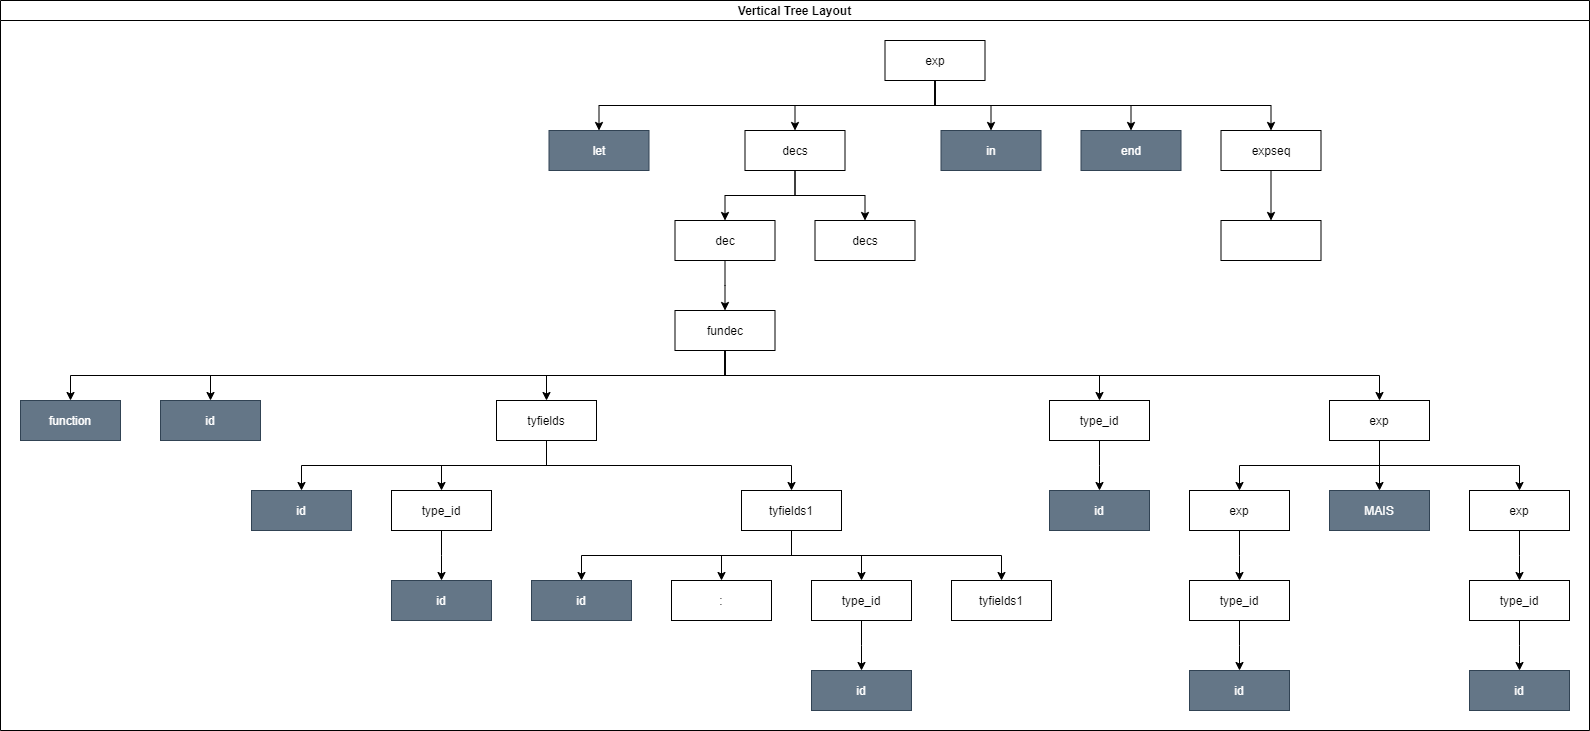

The diagram above was exported from draw.io. Its source (the exported page's mxGraphModel, read from the mxfile embedded in the PNG):
<mxGraphModel dx="1102" dy="288" grid="1" gridSize="10" guides="1" tooltips="1" connect="1" arrows="1" fold="1" page="1" pageScale="1" pageWidth="827" pageHeight="1169" math="0" shadow="0">
  <root>
    <mxCell id="0" />
    <mxCell id="1" parent="0" />
    <mxCell id="MxgeXDDGkeG4KNKxKGb4-1" value="Vertical Tree Layout" style="swimlane;startSize=20;horizontal=1;childLayout=treeLayout;horizontalTree=0;resizable=0;containerType=tree;" parent="1" vertex="1">
      <mxGeometry x="290" y="160" width="1589" height="730" as="geometry" />
    </mxCell>
    <mxCell id="MxgeXDDGkeG4KNKxKGb4-2" value="exp" style="whiteSpace=wrap;html=1;" parent="MxgeXDDGkeG4KNKxKGb4-1" vertex="1">
      <mxGeometry x="884.5" y="40" width="100" height="40" as="geometry" />
    </mxCell>
    <mxCell id="MxgeXDDGkeG4KNKxKGb4-3" value="let" style="whiteSpace=wrap;html=1;fillColor=#647687;fontColor=#ffffff;strokeColor=#314354;" parent="MxgeXDDGkeG4KNKxKGb4-1" vertex="1">
      <mxGeometry x="548.5" y="130" width="100" height="40" as="geometry" />
    </mxCell>
    <mxCell id="MxgeXDDGkeG4KNKxKGb4-4" value="" style="edgeStyle=elbowEdgeStyle;elbow=vertical;html=1;rounded=0;" parent="MxgeXDDGkeG4KNKxKGb4-1" source="MxgeXDDGkeG4KNKxKGb4-2" target="MxgeXDDGkeG4KNKxKGb4-3" edge="1">
      <mxGeometry relative="1" as="geometry" />
    </mxCell>
    <mxCell id="MxgeXDDGkeG4KNKxKGb4-5" value="decs" style="whiteSpace=wrap;html=1;" parent="MxgeXDDGkeG4KNKxKGb4-1" vertex="1">
      <mxGeometry x="744.5" y="130" width="100" height="40" as="geometry" />
    </mxCell>
    <mxCell id="MxgeXDDGkeG4KNKxKGb4-6" value="" style="edgeStyle=elbowEdgeStyle;elbow=vertical;html=1;rounded=0;" parent="MxgeXDDGkeG4KNKxKGb4-1" source="MxgeXDDGkeG4KNKxKGb4-2" target="MxgeXDDGkeG4KNKxKGb4-5" edge="1">
      <mxGeometry relative="1" as="geometry" />
    </mxCell>
    <mxCell id="MxgeXDDGkeG4KNKxKGb4-7" value="" style="edgeStyle=orthogonalEdgeStyle;rounded=0;orthogonalLoop=1;jettySize=auto;html=1;" parent="MxgeXDDGkeG4KNKxKGb4-1" source="MxgeXDDGkeG4KNKxKGb4-2" target="MxgeXDDGkeG4KNKxKGb4-8" edge="1">
      <mxGeometry relative="1" as="geometry" />
    </mxCell>
    <mxCell id="MxgeXDDGkeG4KNKxKGb4-8" value="in" style="whiteSpace=wrap;html=1;fillColor=#647687;fontColor=#ffffff;strokeColor=#314354;" parent="MxgeXDDGkeG4KNKxKGb4-1" vertex="1">
      <mxGeometry x="940.5" y="130" width="100" height="40" as="geometry" />
    </mxCell>
    <mxCell id="MxgeXDDGkeG4KNKxKGb4-9" value="" style="edgeStyle=orthogonalEdgeStyle;rounded=0;orthogonalLoop=1;jettySize=auto;html=1;exitX=0.5;exitY=1;exitDx=0;exitDy=0;" parent="MxgeXDDGkeG4KNKxKGb4-1" source="MxgeXDDGkeG4KNKxKGb4-2" target="MxgeXDDGkeG4KNKxKGb4-10" edge="1">
      <mxGeometry relative="1" as="geometry" />
    </mxCell>
    <mxCell id="MxgeXDDGkeG4KNKxKGb4-10" value="end" style="whiteSpace=wrap;html=1;fillColor=#647687;fontColor=#ffffff;strokeColor=#314354;" parent="MxgeXDDGkeG4KNKxKGb4-1" vertex="1">
      <mxGeometry x="1080.5" y="130" width="100" height="40" as="geometry" />
    </mxCell>
    <mxCell id="MxgeXDDGkeG4KNKxKGb4-11" value="" style="edgeStyle=orthogonalEdgeStyle;rounded=0;orthogonalLoop=1;jettySize=auto;html=1;exitX=0.5;exitY=1;exitDx=0;exitDy=0;" parent="MxgeXDDGkeG4KNKxKGb4-1" source="MxgeXDDGkeG4KNKxKGb4-2" target="MxgeXDDGkeG4KNKxKGb4-12" edge="1">
      <mxGeometry relative="1" as="geometry" />
    </mxCell>
    <mxCell id="MxgeXDDGkeG4KNKxKGb4-12" value="expseq" style="whiteSpace=wrap;html=1;" parent="MxgeXDDGkeG4KNKxKGb4-1" vertex="1">
      <mxGeometry x="1220.5" y="130" width="100" height="40" as="geometry" />
    </mxCell>
    <mxCell id="MxgeXDDGkeG4KNKxKGb4-15" value="" style="edgeStyle=elbowEdgeStyle;elbow=vertical;html=1;rounded=0;" parent="MxgeXDDGkeG4KNKxKGb4-1" source="MxgeXDDGkeG4KNKxKGb4-5" target="MxgeXDDGkeG4KNKxKGb4-16" edge="1">
      <mxGeometry relative="1" as="geometry">
        <mxPoint x="-6519.6" y="240" as="sourcePoint" />
      </mxGeometry>
    </mxCell>
    <mxCell id="MxgeXDDGkeG4KNKxKGb4-16" value="dec" style="whiteSpace=wrap;html=1;" parent="MxgeXDDGkeG4KNKxKGb4-1" vertex="1">
      <mxGeometry x="674.5" y="220" width="100" height="40" as="geometry" />
    </mxCell>
    <mxCell id="MxgeXDDGkeG4KNKxKGb4-17" value="" style="edgeStyle=orthogonalEdgeStyle;rounded=0;orthogonalLoop=1;jettySize=auto;html=1;exitX=0.5;exitY=1;exitDx=0;exitDy=0;" parent="MxgeXDDGkeG4KNKxKGb4-1" source="MxgeXDDGkeG4KNKxKGb4-12" target="MxgeXDDGkeG4KNKxKGb4-18" edge="1">
      <mxGeometry relative="1" as="geometry">
        <mxPoint x="-6519.6" y="240" as="sourcePoint" />
      </mxGeometry>
    </mxCell>
    <mxCell id="MxgeXDDGkeG4KNKxKGb4-18" value="&amp;nbsp;" style="whiteSpace=wrap;html=1;" parent="MxgeXDDGkeG4KNKxKGb4-1" vertex="1">
      <mxGeometry x="1220.5" y="220" width="100" height="40" as="geometry" />
    </mxCell>
    <mxCell id="MxgeXDDGkeG4KNKxKGb4-19" value="" style="edgeStyle=elbowEdgeStyle;elbow=vertical;html=1;rounded=0;" parent="MxgeXDDGkeG4KNKxKGb4-1" source="MxgeXDDGkeG4KNKxKGb4-5" target="MxgeXDDGkeG4KNKxKGb4-20" edge="1">
      <mxGeometry relative="1" as="geometry">
        <mxPoint x="-6519.6" y="240" as="sourcePoint" />
      </mxGeometry>
    </mxCell>
    <mxCell id="MxgeXDDGkeG4KNKxKGb4-20" value="decs" style="whiteSpace=wrap;html=1;" parent="MxgeXDDGkeG4KNKxKGb4-1" vertex="1">
      <mxGeometry x="814.5" y="220" width="100" height="40" as="geometry" />
    </mxCell>
    <mxCell id="MxgeXDDGkeG4KNKxKGb4-21" value="" style="edgeStyle=elbowEdgeStyle;elbow=vertical;html=1;rounded=0;" parent="MxgeXDDGkeG4KNKxKGb4-1" source="MxgeXDDGkeG4KNKxKGb4-16" target="MxgeXDDGkeG4KNKxKGb4-22" edge="1">
      <mxGeometry relative="1" as="geometry">
        <mxPoint x="-6323.6" y="330" as="sourcePoint" />
      </mxGeometry>
    </mxCell>
    <mxCell id="MxgeXDDGkeG4KNKxKGb4-22" value="fundec" style="whiteSpace=wrap;html=1;" parent="MxgeXDDGkeG4KNKxKGb4-1" vertex="1">
      <mxGeometry x="674.5" y="310" width="100" height="40" as="geometry" />
    </mxCell>
    <mxCell id="MxgeXDDGkeG4KNKxKGb4-23" value="" style="edgeStyle=elbowEdgeStyle;elbow=vertical;html=1;rounded=0;" parent="MxgeXDDGkeG4KNKxKGb4-1" source="MxgeXDDGkeG4KNKxKGb4-22" target="MxgeXDDGkeG4KNKxKGb4-24" edge="1">
      <mxGeometry relative="1" as="geometry">
        <mxPoint x="-6393.6" y="420" as="sourcePoint" />
      </mxGeometry>
    </mxCell>
    <mxCell id="MxgeXDDGkeG4KNKxKGb4-24" value="function" style="whiteSpace=wrap;html=1;fillColor=#647687;strokeColor=#314354;fontColor=#ffffff;" parent="MxgeXDDGkeG4KNKxKGb4-1" vertex="1">
      <mxGeometry x="20" y="400" width="100" height="40" as="geometry" />
    </mxCell>
    <mxCell id="MxgeXDDGkeG4KNKxKGb4-25" value="" style="edgeStyle=elbowEdgeStyle;elbow=vertical;html=1;rounded=0;" parent="MxgeXDDGkeG4KNKxKGb4-1" source="MxgeXDDGkeG4KNKxKGb4-22" target="MxgeXDDGkeG4KNKxKGb4-26" edge="1">
      <mxGeometry relative="1" as="geometry">
        <mxPoint x="-6393.6" y="420" as="sourcePoint" />
      </mxGeometry>
    </mxCell>
    <mxCell id="MxgeXDDGkeG4KNKxKGb4-26" value="id" style="whiteSpace=wrap;html=1;fillColor=#647687;fontColor=#ffffff;strokeColor=#314354;" parent="MxgeXDDGkeG4KNKxKGb4-1" vertex="1">
      <mxGeometry x="160" y="400" width="100" height="40" as="geometry" />
    </mxCell>
    <mxCell id="MxgeXDDGkeG4KNKxKGb4-27" value="" style="edgeStyle=elbowEdgeStyle;elbow=vertical;html=1;rounded=0;" parent="MxgeXDDGkeG4KNKxKGb4-1" source="MxgeXDDGkeG4KNKxKGb4-22" target="MxgeXDDGkeG4KNKxKGb4-28" edge="1">
      <mxGeometry relative="1" as="geometry">
        <mxPoint x="-6393.6" y="420" as="sourcePoint" />
      </mxGeometry>
    </mxCell>
    <mxCell id="MxgeXDDGkeG4KNKxKGb4-28" value="tyfields" style="whiteSpace=wrap;html=1;" parent="MxgeXDDGkeG4KNKxKGb4-1" vertex="1">
      <mxGeometry x="496" y="400" width="100" height="40" as="geometry" />
    </mxCell>
    <mxCell id="MxgeXDDGkeG4KNKxKGb4-29" value="" style="edgeStyle=elbowEdgeStyle;elbow=vertical;html=1;rounded=0;" parent="MxgeXDDGkeG4KNKxKGb4-1" source="MxgeXDDGkeG4KNKxKGb4-22" target="MxgeXDDGkeG4KNKxKGb4-30" edge="1">
      <mxGeometry relative="1" as="geometry">
        <mxPoint x="-6393.6" y="420" as="sourcePoint" />
      </mxGeometry>
    </mxCell>
    <mxCell id="MxgeXDDGkeG4KNKxKGb4-30" value="type_id" style="whiteSpace=wrap;html=1;" parent="MxgeXDDGkeG4KNKxKGb4-1" vertex="1">
      <mxGeometry x="1049" y="400" width="100" height="40" as="geometry" />
    </mxCell>
    <mxCell id="MxgeXDDGkeG4KNKxKGb4-31" value="" style="edgeStyle=elbowEdgeStyle;elbow=vertical;html=1;rounded=0;" parent="MxgeXDDGkeG4KNKxKGb4-1" source="MxgeXDDGkeG4KNKxKGb4-22" target="MxgeXDDGkeG4KNKxKGb4-32" edge="1">
      <mxGeometry relative="1" as="geometry">
        <mxPoint x="-5973.6" y="420" as="sourcePoint" />
      </mxGeometry>
    </mxCell>
    <mxCell id="MxgeXDDGkeG4KNKxKGb4-32" value="exp" style="whiteSpace=wrap;html=1;" parent="MxgeXDDGkeG4KNKxKGb4-1" vertex="1">
      <mxGeometry x="1329" y="400" width="100" height="40" as="geometry" />
    </mxCell>
    <mxCell id="MxgeXDDGkeG4KNKxKGb4-33" value="" style="edgeStyle=elbowEdgeStyle;elbow=vertical;html=1;rounded=0;" parent="MxgeXDDGkeG4KNKxKGb4-1" source="MxgeXDDGkeG4KNKxKGb4-32" target="MxgeXDDGkeG4KNKxKGb4-34" edge="1">
      <mxGeometry relative="1" as="geometry">
        <mxPoint x="-5483.6" y="510" as="sourcePoint" />
      </mxGeometry>
    </mxCell>
    <mxCell id="MxgeXDDGkeG4KNKxKGb4-34" value="exp" style="whiteSpace=wrap;html=1;" parent="MxgeXDDGkeG4KNKxKGb4-1" vertex="1">
      <mxGeometry x="1189" y="490" width="100" height="40" as="geometry" />
    </mxCell>
    <mxCell id="MxgeXDDGkeG4KNKxKGb4-35" value="" style="edgeStyle=elbowEdgeStyle;elbow=vertical;html=1;rounded=0;" parent="MxgeXDDGkeG4KNKxKGb4-1" source="MxgeXDDGkeG4KNKxKGb4-32" target="MxgeXDDGkeG4KNKxKGb4-36" edge="1">
      <mxGeometry relative="1" as="geometry">
        <mxPoint x="-5483.6" y="510" as="sourcePoint" />
      </mxGeometry>
    </mxCell>
    <mxCell id="MxgeXDDGkeG4KNKxKGb4-36" value="MAIS" style="whiteSpace=wrap;html=1;fillColor=#647687;fontColor=#ffffff;strokeColor=#314354;" parent="MxgeXDDGkeG4KNKxKGb4-1" vertex="1">
      <mxGeometry x="1329" y="490" width="100" height="40" as="geometry" />
    </mxCell>
    <mxCell id="MxgeXDDGkeG4KNKxKGb4-37" value="" style="edgeStyle=elbowEdgeStyle;elbow=vertical;html=1;rounded=0;" parent="MxgeXDDGkeG4KNKxKGb4-1" source="MxgeXDDGkeG4KNKxKGb4-32" target="MxgeXDDGkeG4KNKxKGb4-38" edge="1">
      <mxGeometry relative="1" as="geometry">
        <mxPoint x="-4965.6" y="510" as="sourcePoint" />
      </mxGeometry>
    </mxCell>
    <mxCell id="MxgeXDDGkeG4KNKxKGb4-38" value="exp" style="whiteSpace=wrap;html=1;" parent="MxgeXDDGkeG4KNKxKGb4-1" vertex="1">
      <mxGeometry x="1469" y="490" width="100" height="40" as="geometry" />
    </mxCell>
    <mxCell id="MxgeXDDGkeG4KNKxKGb4-39" value="" style="edgeStyle=elbowEdgeStyle;elbow=vertical;html=1;rounded=0;" parent="MxgeXDDGkeG4KNKxKGb4-1" source="MxgeXDDGkeG4KNKxKGb4-30" target="MxgeXDDGkeG4KNKxKGb4-40" edge="1">
      <mxGeometry relative="1" as="geometry">
        <mxPoint x="-4419.6" y="510" as="sourcePoint" />
      </mxGeometry>
    </mxCell>
    <mxCell id="MxgeXDDGkeG4KNKxKGb4-40" value="id" style="whiteSpace=wrap;html=1;fillColor=#647687;fontColor=#ffffff;strokeColor=#314354;" parent="MxgeXDDGkeG4KNKxKGb4-1" vertex="1">
      <mxGeometry x="1049" y="490" width="100" height="40" as="geometry" />
    </mxCell>
    <mxCell id="MxgeXDDGkeG4KNKxKGb4-41" value="" style="edgeStyle=elbowEdgeStyle;elbow=vertical;html=1;rounded=0;" parent="MxgeXDDGkeG4KNKxKGb4-1" source="MxgeXDDGkeG4KNKxKGb4-38" target="MxgeXDDGkeG4KNKxKGb4-42" edge="1">
      <mxGeometry relative="1" as="geometry">
        <mxPoint x="-4069.6" y="600" as="sourcePoint" />
      </mxGeometry>
    </mxCell>
    <mxCell id="MxgeXDDGkeG4KNKxKGb4-42" value="type_id" style="whiteSpace=wrap;html=1;" parent="MxgeXDDGkeG4KNKxKGb4-1" vertex="1">
      <mxGeometry x="1469" y="580" width="100" height="40" as="geometry" />
    </mxCell>
    <mxCell id="MxgeXDDGkeG4KNKxKGb4-43" value="" style="edgeStyle=elbowEdgeStyle;elbow=vertical;html=1;rounded=0;" parent="MxgeXDDGkeG4KNKxKGb4-1" source="MxgeXDDGkeG4KNKxKGb4-34" target="MxgeXDDGkeG4KNKxKGb4-44" edge="1">
      <mxGeometry relative="1" as="geometry">
        <mxPoint x="-4069.6" y="600" as="sourcePoint" />
      </mxGeometry>
    </mxCell>
    <mxCell id="MxgeXDDGkeG4KNKxKGb4-44" value="type_id" style="whiteSpace=wrap;html=1;" parent="MxgeXDDGkeG4KNKxKGb4-1" vertex="1">
      <mxGeometry x="1189" y="580" width="100" height="40" as="geometry" />
    </mxCell>
    <mxCell id="MxgeXDDGkeG4KNKxKGb4-45" value="" style="edgeStyle=elbowEdgeStyle;elbow=vertical;html=1;rounded=0;" parent="MxgeXDDGkeG4KNKxKGb4-1" source="MxgeXDDGkeG4KNKxKGb4-28" target="MxgeXDDGkeG4KNKxKGb4-46" edge="1">
      <mxGeometry relative="1" as="geometry">
        <mxPoint x="-4419.6" y="510" as="sourcePoint" />
      </mxGeometry>
    </mxCell>
    <mxCell id="MxgeXDDGkeG4KNKxKGb4-46" value="id" style="whiteSpace=wrap;html=1;fillColor=#647687;fontColor=#ffffff;strokeColor=#314354;" parent="MxgeXDDGkeG4KNKxKGb4-1" vertex="1">
      <mxGeometry x="251" y="490" width="100" height="40" as="geometry" />
    </mxCell>
    <mxCell id="MxgeXDDGkeG4KNKxKGb4-47" value="" style="edgeStyle=elbowEdgeStyle;elbow=vertical;html=1;rounded=0;" parent="MxgeXDDGkeG4KNKxKGb4-1" source="MxgeXDDGkeG4KNKxKGb4-28" target="MxgeXDDGkeG4KNKxKGb4-48" edge="1">
      <mxGeometry relative="1" as="geometry">
        <mxPoint x="-4419.6" y="510" as="sourcePoint" />
      </mxGeometry>
    </mxCell>
    <mxCell id="MxgeXDDGkeG4KNKxKGb4-48" value="type_id" style="whiteSpace=wrap;html=1;" parent="MxgeXDDGkeG4KNKxKGb4-1" vertex="1">
      <mxGeometry x="391" y="490" width="100" height="40" as="geometry" />
    </mxCell>
    <mxCell id="MxgeXDDGkeG4KNKxKGb4-49" value="" style="edgeStyle=elbowEdgeStyle;elbow=vertical;html=1;rounded=0;" parent="MxgeXDDGkeG4KNKxKGb4-1" source="MxgeXDDGkeG4KNKxKGb4-28" target="MxgeXDDGkeG4KNKxKGb4-50" edge="1">
      <mxGeometry relative="1" as="geometry">
        <mxPoint x="-3796.6" y="510" as="sourcePoint" />
      </mxGeometry>
    </mxCell>
    <mxCell id="MxgeXDDGkeG4KNKxKGb4-50" value="tyfields1" style="whiteSpace=wrap;html=1;" parent="MxgeXDDGkeG4KNKxKGb4-1" vertex="1">
      <mxGeometry x="741" y="490" width="100" height="40" as="geometry" />
    </mxCell>
    <mxCell id="MxgeXDDGkeG4KNKxKGb4-51" value="" style="edgeStyle=elbowEdgeStyle;elbow=vertical;html=1;rounded=0;" parent="MxgeXDDGkeG4KNKxKGb4-1" source="MxgeXDDGkeG4KNKxKGb4-50" target="MxgeXDDGkeG4KNKxKGb4-52" edge="1">
      <mxGeometry relative="1" as="geometry">
        <mxPoint x="-3194.6" y="600" as="sourcePoint" />
      </mxGeometry>
    </mxCell>
    <mxCell id="MxgeXDDGkeG4KNKxKGb4-52" value="id" style="whiteSpace=wrap;html=1;fillColor=#647687;fontColor=#ffffff;strokeColor=#314354;" parent="MxgeXDDGkeG4KNKxKGb4-1" vertex="1">
      <mxGeometry x="531" y="580" width="100" height="40" as="geometry" />
    </mxCell>
    <mxCell id="MxgeXDDGkeG4KNKxKGb4-53" value="" style="edgeStyle=elbowEdgeStyle;elbow=vertical;html=1;rounded=0;entryX=0.5;entryY=0;entryDx=0;entryDy=0;" parent="MxgeXDDGkeG4KNKxKGb4-1" source="MxgeXDDGkeG4KNKxKGb4-50" target="3" edge="1">
      <mxGeometry relative="1" as="geometry">
        <mxPoint x="-3194.6" y="600" as="sourcePoint" />
      </mxGeometry>
    </mxCell>
    <mxCell id="MxgeXDDGkeG4KNKxKGb4-54" value="type_id" style="whiteSpace=wrap;html=1;" parent="MxgeXDDGkeG4KNKxKGb4-1" vertex="1">
      <mxGeometry x="811" y="580" width="100" height="40" as="geometry" />
    </mxCell>
    <mxCell id="MxgeXDDGkeG4KNKxKGb4-55" value="" style="edgeStyle=elbowEdgeStyle;elbow=vertical;html=1;rounded=0;entryX=0.5;entryY=0;entryDx=0;entryDy=0;" parent="MxgeXDDGkeG4KNKxKGb4-1" source="MxgeXDDGkeG4KNKxKGb4-50" target="MxgeXDDGkeG4KNKxKGb4-54" edge="1">
      <mxGeometry relative="1" as="geometry">
        <mxPoint x="-2486.2" y="600" as="sourcePoint" />
      </mxGeometry>
    </mxCell>
    <mxCell id="MxgeXDDGkeG4KNKxKGb4-56" value="tyfields1" style="whiteSpace=wrap;html=1;" parent="MxgeXDDGkeG4KNKxKGb4-1" vertex="1">
      <mxGeometry x="951" y="580" width="100" height="40" as="geometry" />
    </mxCell>
    <mxCell id="MxgeXDDGkeG4KNKxKGb4-57" value="" style="edgeStyle=elbowEdgeStyle;elbow=vertical;html=1;rounded=0;" parent="MxgeXDDGkeG4KNKxKGb4-1" source="MxgeXDDGkeG4KNKxKGb4-54" target="MxgeXDDGkeG4KNKxKGb4-58" edge="1">
      <mxGeometry relative="1" as="geometry">
        <mxPoint x="-1528.6" y="690" as="sourcePoint" />
      </mxGeometry>
    </mxCell>
    <mxCell id="MxgeXDDGkeG4KNKxKGb4-58" value="id" style="whiteSpace=wrap;html=1;fillColor=#647687;fontColor=#ffffff;strokeColor=#314354;" parent="MxgeXDDGkeG4KNKxKGb4-1" vertex="1">
      <mxGeometry x="811" y="670" width="100" height="40" as="geometry" />
    </mxCell>
    <mxCell id="MxgeXDDGkeG4KNKxKGb4-59" value="" style="edgeStyle=elbowEdgeStyle;elbow=vertical;html=1;rounded=0;" parent="MxgeXDDGkeG4KNKxKGb4-1" source="MxgeXDDGkeG4KNKxKGb4-48" target="MxgeXDDGkeG4KNKxKGb4-60" edge="1">
      <mxGeometry relative="1" as="geometry">
        <mxPoint x="-1724.6" y="600" as="sourcePoint" />
      </mxGeometry>
    </mxCell>
    <mxCell id="MxgeXDDGkeG4KNKxKGb4-60" value="id" style="whiteSpace=wrap;html=1;fillColor=#647687;fontColor=#ffffff;strokeColor=#314354;" parent="MxgeXDDGkeG4KNKxKGb4-1" vertex="1">
      <mxGeometry x="391" y="580" width="100" height="40" as="geometry" />
    </mxCell>
    <mxCell id="MxgeXDDGkeG4KNKxKGb4-61" value="" style="edgeStyle=elbowEdgeStyle;elbow=vertical;html=1;rounded=0;" parent="MxgeXDDGkeG4KNKxKGb4-1" source="MxgeXDDGkeG4KNKxKGb4-44" target="MxgeXDDGkeG4KNKxKGb4-62" edge="1">
      <mxGeometry relative="1" as="geometry">
        <mxPoint x="-1124" y="690" as="sourcePoint" />
      </mxGeometry>
    </mxCell>
    <mxCell id="MxgeXDDGkeG4KNKxKGb4-62" value="id" style="whiteSpace=wrap;html=1;fillColor=#647687;fontColor=#ffffff;strokeColor=#314354;" parent="MxgeXDDGkeG4KNKxKGb4-1" vertex="1">
      <mxGeometry x="1189" y="670" width="100" height="40" as="geometry" />
    </mxCell>
    <mxCell id="MxgeXDDGkeG4KNKxKGb4-63" value="" style="edgeStyle=elbowEdgeStyle;elbow=vertical;html=1;rounded=0;" parent="MxgeXDDGkeG4KNKxKGb4-1" source="MxgeXDDGkeG4KNKxKGb4-42" target="MxgeXDDGkeG4KNKxKGb4-64" edge="1">
      <mxGeometry relative="1" as="geometry">
        <mxPoint x="-844" y="690" as="sourcePoint" />
      </mxGeometry>
    </mxCell>
    <mxCell id="MxgeXDDGkeG4KNKxKGb4-64" value="id" style="whiteSpace=wrap;html=1;fillColor=#647687;fontColor=#ffffff;strokeColor=#314354;" parent="MxgeXDDGkeG4KNKxKGb4-1" vertex="1">
      <mxGeometry x="1469" y="670" width="100" height="40" as="geometry" />
    </mxCell>
    <mxCell id="2" value="" style="edgeStyle=elbowEdgeStyle;elbow=vertical;html=1;rounded=0;entryX=0.5;entryY=0;entryDx=0;entryDy=0;" edge="1" target="MxgeXDDGkeG4KNKxKGb4-56" source="MxgeXDDGkeG4KNKxKGb4-50" parent="MxgeXDDGkeG4KNKxKGb4-1">
      <mxGeometry relative="1" as="geometry">
        <mxPoint x="-1726" y="600" as="sourcePoint" />
      </mxGeometry>
    </mxCell>
    <mxCell id="3" value=":" style="whiteSpace=wrap;html=1;" vertex="1" parent="MxgeXDDGkeG4KNKxKGb4-1">
      <mxGeometry x="671" y="580" width="100" height="40" as="geometry" />
    </mxCell>
  </root>
</mxGraphModel>